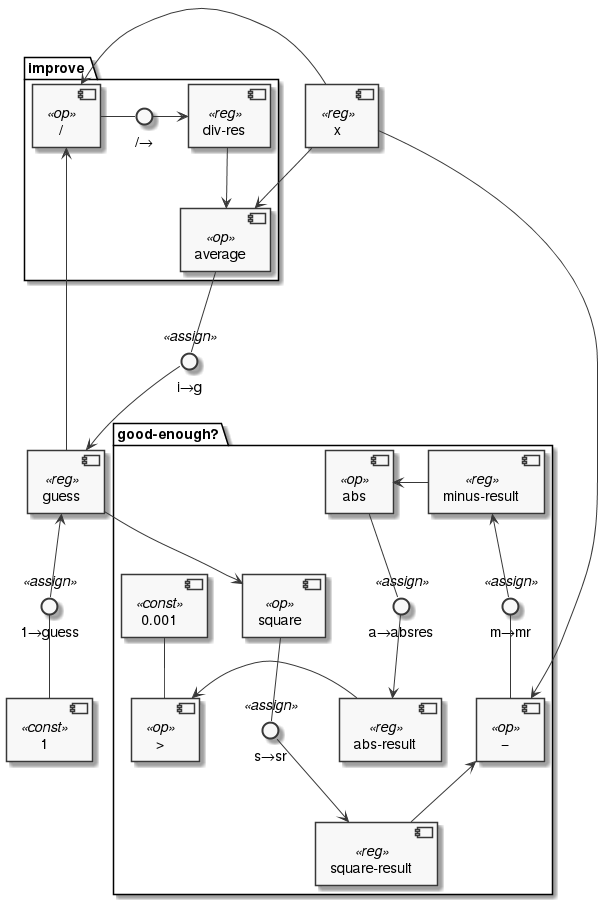

The diagram above was rendered by PlantUML. Its source (embedded in the PNG):
@startuml
skinparam monochrome true
skinparam componentStyle uml2

component 1 <<const>> as one
component guess <<reg>> as guess
interface "1→guess" <<assign>> as og
one -up- og
og  -up-> guess

package "good-enough?" as goodenough_package {
component square <<op>> as goodenough
component abs <<op>> as abs
component "−" <<op>> as minus
component ">" <<op>> as gt
component "0.001" <<const>> as thresh
component "square-result" <<reg>> as sqres
interface "s→sr" <<assign>> as runsquare
goodenough -- runsquare
runsquare --> sqres
sqres -up-> minus
component "minus-result" <<reg>> as minres
interface "m→mr" <<assign>> as runminus
minus -up- runminus
runminus -up-> minres
minres -left-> abs
interface "a→absres" <<assign>> as runabs
abs -down- runabs
component "abs-result" <<reg>> as absres
runabs -down->absres
absres -left-> gt
thresh -down- gt
}
guess --> goodenough

package "improve " as improve {
component "/" <<op>> as div
component "div-res" <<reg>> as divres
interface "/→" as rundiv
div - rundiv
rundiv -> divres
component average <<op>> as average
divres --> average

}

guess -left-> div
interface "i→g" <<assign>> as itog
average -down- itog
itog --> guess

component x <<reg>> as x
x --> minus
x -> div  
x --> average
@enduml